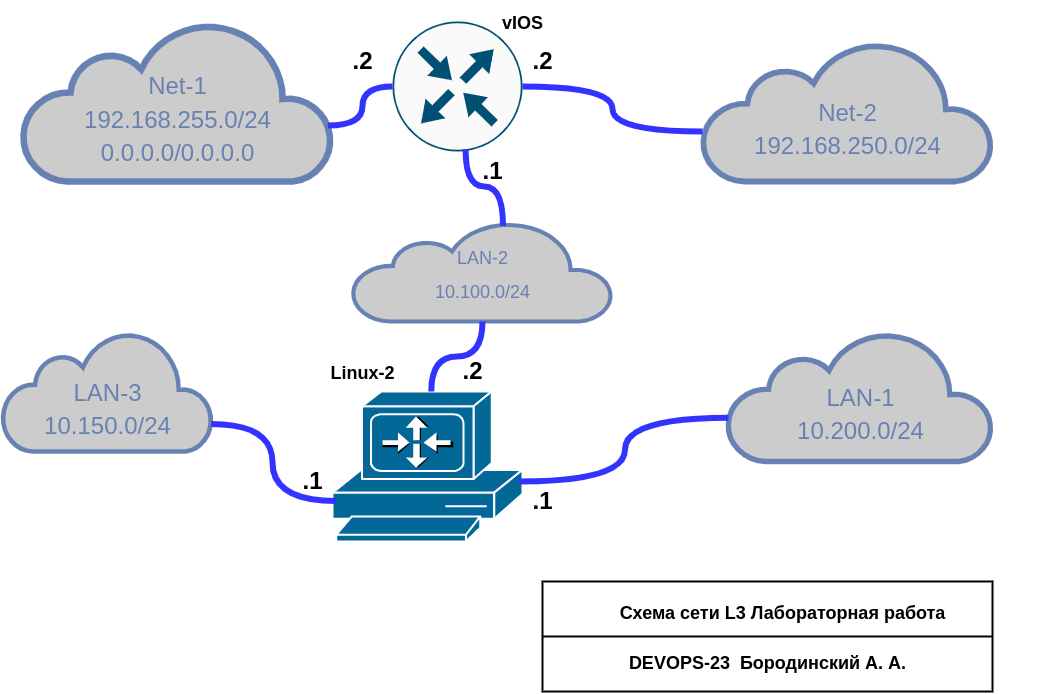

The diagram above was exported from draw.io. Its source (the exported page's mxGraphModel, read from the mxfile embedded in the PNG):
<mxGraphModel dx="1459" dy="790" grid="1" gridSize="10" guides="1" tooltips="1" connect="1" arrows="1" fold="1" page="1" pageScale="1" pageWidth="1100" pageHeight="850" background="none" math="0" shadow="0">
  <root>
    <mxCell id="0" />
    <mxCell id="1" parent="0" />
    <mxCell id="7c3789c024ecab99-53" value="&lt;font style=&quot;font-size: 24px;&quot;&gt;&lt;br&gt;Net-1&lt;br&gt;192.168.255.0/24&lt;br&gt;0.0.0.0/0.0.0.0&lt;/font&gt;" style="html=1;fillColor=#CCCCCC;strokeColor=#6881B3;gradientColor=none;gradientDirection=north;strokeWidth=2;shape=mxgraph.networks.cloud;fontColor=#6881B3;rounded=0;shadow=0;comic=0;align=center;fontSize=28;" parent="1" vertex="1">
      <mxGeometry x="70" y="70" width="310" height="160" as="geometry" />
    </mxCell>
    <mxCell id="7c3789c024ecab99-76" value="&lt;font style=&quot;font-size: 24px;&quot;&gt;&lt;br&gt;Net-2&lt;br&gt;192.168.250.0/24&lt;/font&gt;" style="html=1;fillColor=#CCCCCC;strokeColor=#6881B3;gradientColor=none;gradientDirection=north;strokeWidth=2;shape=mxgraph.networks.cloud;fontColor=#6881B3;rounded=0;shadow=0;comic=0;align=center;fontSize=28;" parent="1" vertex="1">
      <mxGeometry x="750" y="90" width="290" height="140" as="geometry" />
    </mxCell>
    <mxCell id="4VUomytii8sz8cFXfetq-1" value="" style="sketch=0;points=[[0.5,0,0],[1,0.5,0],[0.5,1,0],[0,0.5,0],[0.145,0.145,0],[0.8555,0.145,0],[0.855,0.8555,0],[0.145,0.855,0]];verticalLabelPosition=bottom;html=1;verticalAlign=top;aspect=fixed;align=center;pointerEvents=1;shape=mxgraph.cisco19.rect;prIcon=router;fillColor=#FAFAFA;strokeColor=#005073;" parent="1" vertex="1">
      <mxGeometry x="440" y="70" width="130" height="130" as="geometry" />
    </mxCell>
    <mxCell id="4VUomytii8sz8cFXfetq-3" value="" style="shape=mxgraph.cisco.computers_and_peripherals.pc_routercard;sketch=0;html=1;pointerEvents=1;dashed=0;fillColor=#036897;strokeColor=#ffffff;strokeWidth=2;verticalLabelPosition=bottom;verticalAlign=top;align=center;outlineConnect=0;points=[[0.02,0.73,0,0,0],[0.02,0.81,0,0,0],[0.52,0,0,0,0],[0.84,0,0,0,0],[0.89,0.53,0,0,0],[0.98,0.6,0,0,0],[0.98,0.67,0,0,0]];" parent="1" vertex="1">
      <mxGeometry x="380" y="440" width="190" height="150" as="geometry" />
    </mxCell>
    <mxCell id="4VUomytii8sz8cFXfetq-13" value="&lt;font style=&quot;font-size: 18px;&quot;&gt;vIOS&lt;/font&gt;" style="text;strokeColor=none;fillColor=none;html=1;fontSize=24;fontStyle=1;verticalAlign=middle;align=center;" parent="1" vertex="1">
      <mxGeometry x="520" y="50" width="100" height="40" as="geometry" />
    </mxCell>
    <mxCell id="4VUomytii8sz8cFXfetq-20" value="&lt;font style=&quot;font-size: 18px;&quot;&gt;LAN-2&lt;br&gt;10.100.0/24&lt;/font&gt;" style="html=1;fillColor=#CCCCCC;strokeColor=#6881B3;gradientColor=none;gradientDirection=north;strokeWidth=2;shape=mxgraph.networks.cloud;fontColor=#6881B3;rounded=0;shadow=0;comic=0;align=center;fontSize=28;" parent="1" vertex="1">
      <mxGeometry x="400" y="270" width="260" height="100" as="geometry" />
    </mxCell>
    <mxCell id="dsNAZ-uW33f0dCcofeD--1" value="" style="edgeStyle=orthogonalEdgeStyle;html=1;labelBackgroundColor=none;endArrow=none;endFill=0;strokeWidth=6;fontFamily=Verdana;fontSize=15;fontColor=#036897;strokeColor=#3333FF;exitX=1;exitY=0.5;exitDx=0;exitDy=0;exitPerimeter=0;curved=1;entryX=0;entryY=0.643;entryDx=0;entryDy=0;entryPerimeter=0;" edge="1" parent="1" source="4VUomytii8sz8cFXfetq-1" target="7c3789c024ecab99-76">
      <mxGeometry width="50" height="50" relative="1" as="geometry">
        <mxPoint x="480" y="300" as="sourcePoint" />
        <mxPoint x="760" y="260" as="targetPoint" />
      </mxGeometry>
    </mxCell>
    <mxCell id="dsNAZ-uW33f0dCcofeD--2" value="" style="edgeStyle=orthogonalEdgeStyle;html=1;labelBackgroundColor=none;endArrow=none;endFill=0;strokeWidth=6;fontFamily=Verdana;fontSize=15;fontColor=#036897;strokeColor=#3333FF;exitX=0.985;exitY=0.65;exitDx=0;exitDy=0;exitPerimeter=0;curved=1;entryX=0;entryY=0.5;entryDx=0;entryDy=0;entryPerimeter=0;" edge="1" parent="1" source="7c3789c024ecab99-53" target="4VUomytii8sz8cFXfetq-1">
      <mxGeometry width="50" height="50" relative="1" as="geometry">
        <mxPoint x="180" y="240.03999999999996" as="sourcePoint" />
        <mxPoint x="495.03" y="271" as="targetPoint" />
      </mxGeometry>
    </mxCell>
    <mxCell id="dsNAZ-uW33f0dCcofeD--3" value="&lt;font style=&quot;font-size: 24px;&quot;&gt;&lt;br&gt;LAN-1&lt;br&gt;10.200.0/24&lt;/font&gt;" style="html=1;fillColor=#CCCCCC;strokeColor=#6881B3;gradientColor=none;gradientDirection=north;strokeWidth=2;shape=mxgraph.networks.cloud;fontColor=#6881B3;rounded=0;shadow=0;comic=0;align=center;fontSize=28;" vertex="1" parent="1">
      <mxGeometry x="775" y="380" width="265" height="130" as="geometry" />
    </mxCell>
    <mxCell id="dsNAZ-uW33f0dCcofeD--4" value="&lt;font style=&quot;font-size: 24px;&quot;&gt;&lt;br&gt;LAN-3&lt;br&gt;10.150.0/24&lt;/font&gt;" style="html=1;fillColor=#CCCCCC;strokeColor=#6881B3;gradientColor=none;gradientDirection=north;strokeWidth=2;shape=mxgraph.networks.cloud;fontColor=#6881B3;rounded=0;shadow=0;comic=0;align=center;fontSize=28;" vertex="1" parent="1">
      <mxGeometry x="50" y="380" width="210" height="120" as="geometry" />
    </mxCell>
    <mxCell id="dsNAZ-uW33f0dCcofeD--5" value="" style="edgeStyle=orthogonalEdgeStyle;html=1;labelBackgroundColor=none;endArrow=none;endFill=0;strokeWidth=6;fontFamily=Verdana;fontSize=15;fontColor=#036897;strokeColor=#3333FF;exitX=0.562;exitY=0.985;exitDx=0;exitDy=0;exitPerimeter=0;curved=1;entryX=0.579;entryY=0.043;entryDx=0;entryDy=0;entryPerimeter=0;" edge="1" parent="1" source="4VUomytii8sz8cFXfetq-1" target="4VUomytii8sz8cFXfetq-20">
      <mxGeometry width="50" height="50" relative="1" as="geometry">
        <mxPoint x="520" y="230" as="sourcePoint" />
        <mxPoint x="700" y="275.02" as="targetPoint" />
      </mxGeometry>
    </mxCell>
    <mxCell id="dsNAZ-uW33f0dCcofeD--6" value="" style="edgeStyle=orthogonalEdgeStyle;html=1;labelBackgroundColor=none;endArrow=none;endFill=0;strokeWidth=6;fontFamily=Verdana;fontSize=15;fontColor=#036897;strokeColor=#3333FF;exitX=0.5;exitY=1;exitDx=0;exitDy=0;exitPerimeter=0;curved=1;entryX=0.52;entryY=0;entryDx=0;entryDy=0;entryPerimeter=0;" edge="1" parent="1" source="4VUomytii8sz8cFXfetq-20" target="4VUomytii8sz8cFXfetq-3">
      <mxGeometry width="50" height="50" relative="1" as="geometry">
        <mxPoint x="411.98999999999995" y="424.99999999999994" as="sourcePoint" />
        <mxPoint x="349.99999999999994" y="492.96999999999997" as="targetPoint" />
      </mxGeometry>
    </mxCell>
    <mxCell id="dsNAZ-uW33f0dCcofeD--7" value="" style="edgeStyle=orthogonalEdgeStyle;html=1;labelBackgroundColor=none;endArrow=none;endFill=0;strokeWidth=6;fontFamily=Verdana;fontSize=15;fontColor=#036897;strokeColor=#3333FF;exitX=0.994;exitY=0.771;exitDx=0;exitDy=0;exitPerimeter=0;curved=1;entryX=0.02;entryY=0.73;entryDx=0;entryDy=0;entryPerimeter=0;" edge="1" parent="1" source="dsNAZ-uW33f0dCcofeD--4" target="4VUomytii8sz8cFXfetq-3">
      <mxGeometry width="50" height="50" relative="1" as="geometry">
        <mxPoint x="320" y="690" as="sourcePoint" />
        <mxPoint x="390" y="730" as="targetPoint" />
      </mxGeometry>
    </mxCell>
    <mxCell id="dsNAZ-uW33f0dCcofeD--8" value="" style="edgeStyle=orthogonalEdgeStyle;html=1;labelBackgroundColor=none;endArrow=none;endFill=0;strokeWidth=6;fontFamily=Verdana;fontSize=15;fontColor=#036897;strokeColor=#3333FF;curved=1;entryX=0.004;entryY=0.664;entryDx=0;entryDy=0;entryPerimeter=0;exitX=0.98;exitY=0.6;exitDx=0;exitDy=0;exitPerimeter=0;" edge="1" parent="1" source="4VUomytii8sz8cFXfetq-3" target="dsNAZ-uW33f0dCcofeD--3">
      <mxGeometry width="50" height="50" relative="1" as="geometry">
        <mxPoint x="460" y="773" as="sourcePoint" />
        <mxPoint x="666.26" y="660" as="targetPoint" />
      </mxGeometry>
    </mxCell>
    <mxCell id="dsNAZ-uW33f0dCcofeD--9" value=".2" style="text;strokeColor=none;fillColor=none;html=1;fontSize=24;fontStyle=1;verticalAlign=middle;align=center;" vertex="1" parent="1">
      <mxGeometry x="470" y="400" width="100" height="40" as="geometry" />
    </mxCell>
    <mxCell id="dsNAZ-uW33f0dCcofeD--10" value=".1" style="text;strokeColor=none;fillColor=none;html=1;fontSize=24;fontStyle=1;verticalAlign=middle;align=center;" vertex="1" parent="1">
      <mxGeometry x="490" y="200" width="100" height="40" as="geometry" />
    </mxCell>
    <mxCell id="dsNAZ-uW33f0dCcofeD--11" value=".2" style="text;strokeColor=none;fillColor=none;html=1;fontSize=24;fontStyle=1;verticalAlign=middle;align=center;" vertex="1" parent="1">
      <mxGeometry x="540" y="90" width="100" height="40" as="geometry" />
    </mxCell>
    <mxCell id="dsNAZ-uW33f0dCcofeD--12" value=".2" style="text;strokeColor=none;fillColor=none;html=1;fontSize=24;fontStyle=1;verticalAlign=middle;align=center;" vertex="1" parent="1">
      <mxGeometry x="360" y="90" width="100" height="40" as="geometry" />
    </mxCell>
    <mxCell id="dsNAZ-uW33f0dCcofeD--13" value=".1" style="text;strokeColor=none;fillColor=none;html=1;fontSize=24;fontStyle=1;verticalAlign=middle;align=center;" vertex="1" parent="1">
      <mxGeometry x="540" y="530" width="100" height="40" as="geometry" />
    </mxCell>
    <mxCell id="dsNAZ-uW33f0dCcofeD--14" value=".1" style="text;strokeColor=none;fillColor=none;html=1;fontSize=24;fontStyle=1;verticalAlign=middle;align=center;" vertex="1" parent="1">
      <mxGeometry x="310" y="510" width="100" height="40" as="geometry" />
    </mxCell>
    <mxCell id="dsNAZ-uW33f0dCcofeD--15" value="&lt;font style=&quot;font-size: 18px;&quot;&gt;Linux-2&lt;/font&gt;" style="text;strokeColor=none;fillColor=none;html=1;fontSize=24;fontStyle=1;verticalAlign=middle;align=center;" vertex="1" parent="1">
      <mxGeometry x="360" y="400" width="100" height="40" as="geometry" />
    </mxCell>
    <mxCell id="dsNAZ-uW33f0dCcofeD--67" value="" style="shape=ext;double=0;rounded=0;whiteSpace=wrap;html=1;fontSize=18;strokeWidth=2;" vertex="1" parent="1">
      <mxGeometry x="590" y="630" width="450" height="110" as="geometry" />
    </mxCell>
    <mxCell id="dsNAZ-uW33f0dCcofeD--16" value="&lt;font style=&quot;font-size: 18px;&quot;&gt;Схема сети L3 Лабораторная работа&lt;/font&gt;" style="text;strokeColor=none;fillColor=none;html=1;fontSize=24;fontStyle=1;verticalAlign=middle;align=center;" vertex="1" parent="1">
      <mxGeometry x="570" y="640" width="520" height="40" as="geometry" />
    </mxCell>
    <mxCell id="dsNAZ-uW33f0dCcofeD--68" value="" style="line;strokeWidth=2;html=1;perimeter=backbonePerimeter;points=[];outlineConnect=0;fontSize=18;" vertex="1" parent="1">
      <mxGeometry x="590" y="680" width="450" height="10" as="geometry" />
    </mxCell>
    <mxCell id="dsNAZ-uW33f0dCcofeD--71" value="&lt;span style=&quot;font-size: 18px;&quot;&gt;DEVOPS-23&amp;nbsp; Бородинский А. А.&lt;/span&gt;" style="text;strokeColor=none;fillColor=none;html=1;fontSize=24;fontStyle=1;verticalAlign=middle;align=center;" vertex="1" parent="1">
      <mxGeometry x="555" y="690" width="520" height="40" as="geometry" />
    </mxCell>
  </root>
</mxGraphModel>